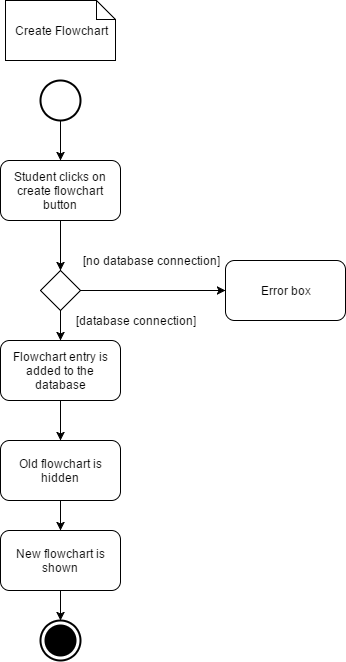

The diagram above was exported from draw.io. Its source (the exported page's mxGraphModel, read from the mxfile embedded in the PNG):
<mxGraphModel dx="1426" dy="794" grid="1" gridSize="10" guides="1" tooltips="1" connect="1" arrows="1" fold="1" page="1" pageScale="1" pageWidth="850" pageHeight="1100" background="#ffffff" math="0" shadow="0">
  <root>
    <mxCell id="0" />
    <mxCell id="1" parent="0" />
    <mxCell id="7" value="Create Flowchart" style="shape=note;whiteSpace=wrap;html=1;strokeColor=#000000;fillColor=#FFFFFF;size=19;" vertex="1" parent="1">
      <mxGeometry x="40" y="40" width="110" height="60" as="geometry" />
    </mxCell>
    <mxCell id="8" value="" style="shape=ellipse;html=1;illColor=#000000;strokeWidth=2;verticalLabelPosition=bottom;verticalAlignment=top;fillColor=#FFFFFF;" vertex="1" parent="1">
      <mxGeometry x="75" y="120" width="40" height="40" as="geometry" />
    </mxCell>
    <mxCell id="9" value="" style="endArrow=classic;html=1;strokeColor=#000000;exitX=0.5;exitY=1;" edge="1" parent="1" source="8">
      <mxGeometry width="50" height="50" relative="1" as="geometry">
        <mxPoint x="40" y="230" as="sourcePoint" />
        <mxPoint x="95" y="200" as="targetPoint" />
      </mxGeometry>
    </mxCell>
    <mxCell id="10" value="Student clicks on create flowchart button" style="rounded=1;whiteSpace=wrap;html=1;strokeColor=#000000;fillColor=#FFFFFF;" vertex="1" parent="1">
      <mxGeometry x="35" y="200" width="120" height="60" as="geometry" />
    </mxCell>
    <mxCell id="11" value="" style="endArrow=classic;html=1;strokeColor=#000000;exitX=0.5;exitY=1;" edge="1" parent="1" source="10">
      <mxGeometry width="50" height="50" relative="1" as="geometry">
        <mxPoint x="40" y="330" as="sourcePoint" />
        <mxPoint x="95" y="310" as="targetPoint" />
      </mxGeometry>
    </mxCell>
    <mxCell id="13" value="Flowchart entry is added to the database" style="rounded=1;whiteSpace=wrap;html=1;strokeColor=#000000;fillColor=#FFFFFF;" vertex="1" parent="1">
      <mxGeometry x="35" y="380" width="120" height="60" as="geometry" />
    </mxCell>
    <mxCell id="14" value="Old flowchart is hidden" style="rounded=1;whiteSpace=wrap;html=1;strokeColor=#000000;fillColor=#FFFFFF;" vertex="1" parent="1">
      <mxGeometry x="35" y="480" width="120" height="60" as="geometry" />
    </mxCell>
    <mxCell id="15" value="" style="endArrow=classic;html=1;strokeColor=#000000;exitX=0.5;exitY=1;" edge="1" parent="1" source="13">
      <mxGeometry width="50" height="50" relative="1" as="geometry">
        <mxPoint x="40" y="610" as="sourcePoint" />
        <mxPoint x="95" y="480" as="targetPoint" />
      </mxGeometry>
    </mxCell>
    <mxCell id="16" value="New flowchart is shown" style="rounded=1;whiteSpace=wrap;html=1;strokeColor=#000000;fillColor=#FFFFFF;" vertex="1" parent="1">
      <mxGeometry x="35" y="570" width="120" height="60" as="geometry" />
    </mxCell>
    <mxCell id="17" value="" style="endArrow=classic;html=1;strokeColor=#000000;exitX=0.5;exitY=1;" edge="1" parent="1" source="14">
      <mxGeometry width="50" height="50" relative="1" as="geometry">
        <mxPoint x="40" y="700" as="sourcePoint" />
        <mxPoint x="95" y="570" as="targetPoint" />
      </mxGeometry>
    </mxCell>
    <mxCell id="18" value="" style="html=1;shape=mxgraph.sysml.actFinal;strokeWidth=2;verticalLabelPosition=bottom;verticalAlignment=top;fillColor=#FFFFFF;" vertex="1" parent="1">
      <mxGeometry x="75" y="660" width="40" height="40" as="geometry" />
    </mxCell>
    <mxCell id="19" value="" style="endArrow=classic;html=1;strokeColor=#000000;exitX=0.5;exitY=1;" edge="1" parent="1" source="16">
      <mxGeometry width="50" height="50" relative="1" as="geometry">
        <mxPoint x="40" y="770" as="sourcePoint" />
        <mxPoint x="95" y="660" as="targetPoint" />
      </mxGeometry>
    </mxCell>
    <mxCell id="20" value="" style="rhombus;whiteSpace=wrap;html=1;strokeColor=#000000;fillColor=#FFFFFF;" vertex="1" parent="1">
      <mxGeometry x="75" y="310" width="40" height="40" as="geometry" />
    </mxCell>
    <mxCell id="21" value="" style="endArrow=classic;html=1;strokeColor=#000000;exitX=0.5;exitY=1;" edge="1" parent="1" source="20">
      <mxGeometry width="50" height="50" relative="1" as="geometry">
        <mxPoint x="40" y="770" as="sourcePoint" />
        <mxPoint x="95" y="380" as="targetPoint" />
      </mxGeometry>
    </mxCell>
    <mxCell id="22" value="[database connection]" style="text;html=1;strokeColor=none;fillColor=none;align=center;verticalAlign=middle;whiteSpace=wrap;" vertex="1" parent="1">
      <mxGeometry x="100" y="350" width="140" height="20" as="geometry" />
    </mxCell>
    <mxCell id="23" value="[no database connection]" style="text;html=1;strokeColor=none;fillColor=none;align=center;verticalAlign=middle;whiteSpace=wrap;" vertex="1" parent="1">
      <mxGeometry x="100" y="290" width="170" height="20" as="geometry" />
    </mxCell>
    <mxCell id="24" value="" style="endArrow=classic;html=1;strokeColor=#000000;exitX=1;exitY=0.5;entryX=0;entryY=0.5;" edge="1" parent="1" source="20" target="25">
      <mxGeometry width="50" height="50" relative="1" as="geometry">
        <mxPoint x="40" y="770" as="sourcePoint" />
        <mxPoint x="220" y="330" as="targetPoint" />
      </mxGeometry>
    </mxCell>
    <mxCell id="25" value="Error box" style="rounded=1;whiteSpace=wrap;html=1;strokeColor=#000000;fillColor=#FFFFFF;" vertex="1" parent="1">
      <mxGeometry x="260" y="300" width="120" height="60" as="geometry" />
    </mxCell>
  </root>
</mxGraphModel>